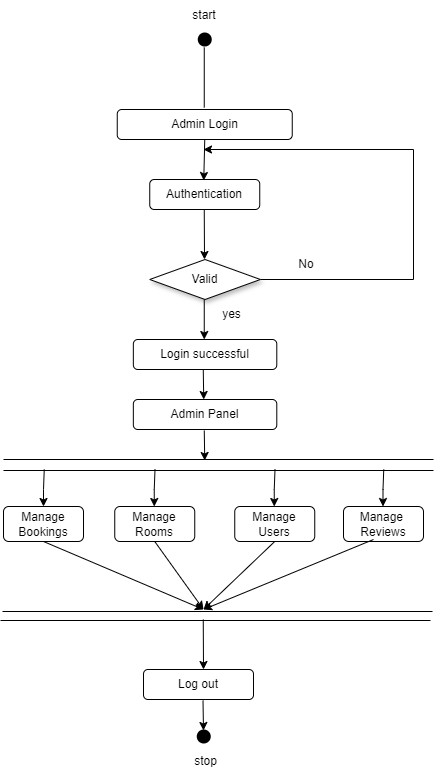

The diagram above was exported from draw.io. Its source (the exported page's mxGraphModel, read from the mxfile embedded in the PNG):
<mxGraphModel dx="1434" dy="780" grid="1" gridSize="10" guides="1" tooltips="1" connect="1" arrows="1" fold="1" page="1" pageScale="1" pageWidth="827" pageHeight="1169" math="0" shadow="0">
  <root>
    <mxCell id="0" />
    <mxCell id="1" parent="0" />
    <mxCell id="g1F0s7UffH03xZeNktn9-2" value="" style="shape=waypoint;sketch=0;fillStyle=solid;size=6;pointerEvents=1;points=[];fillColor=none;resizable=0;rotatable=0;perimeter=centerPerimeter;snapToPoint=1;strokeWidth=5;" parent="1" vertex="1">
      <mxGeometry x="241.25" y="90" width="20" height="20" as="geometry" />
    </mxCell>
    <mxCell id="g1F0s7UffH03xZeNktn9-3" value="start" style="text;html=1;align=center;verticalAlign=middle;whiteSpace=wrap;rounded=0;" parent="1" vertex="1">
      <mxGeometry x="221.25" y="61" width="60" height="30" as="geometry" />
    </mxCell>
    <mxCell id="g1F0s7UffH03xZeNktn9-4" value="" style="endArrow=none;html=1;rounded=0;" parent="1" edge="1">
      <mxGeometry width="50" height="50" relative="1" as="geometry">
        <mxPoint x="250.75" y="168" as="sourcePoint" />
        <mxPoint x="250.75" y="108" as="targetPoint" />
      </mxGeometry>
    </mxCell>
    <mxCell id="g1F0s7UffH03xZeNktn9-5" value="Admin Login" style="rounded=1;whiteSpace=wrap;html=1;" parent="1" vertex="1">
      <mxGeometry x="163.75" y="170" width="175" height="30" as="geometry" />
    </mxCell>
    <mxCell id="g1F0s7UffH03xZeNktn9-14" value="&lt;font face=&quot;Helvetica&quot;&gt;&lt;span style=&quot;font-size: 12px;&quot;&gt;Valid&lt;/span&gt;&lt;/font&gt;" style="rhombus;whiteSpace=wrap;html=1;rounded=0;shadow=1;labelBackgroundColor=none;strokeWidth=1;fontFamily=Verdana;fontSize=8;align=center;" parent="1" vertex="1">
      <mxGeometry x="196.25" y="320" width="110.62" height="40" as="geometry" />
    </mxCell>
    <mxCell id="g1F0s7UffH03xZeNktn9-15" value="Authentication" style="rounded=1;whiteSpace=wrap;html=1;" parent="1" vertex="1">
      <mxGeometry x="196.25" y="240" width="110" height="30" as="geometry" />
    </mxCell>
    <mxCell id="g1F0s7UffH03xZeNktn9-16" value="No" style="text;html=1;align=center;verticalAlign=middle;whiteSpace=wrap;rounded=0;" parent="1" vertex="1">
      <mxGeometry x="322.98" y="310" width="60" height="30" as="geometry" />
    </mxCell>
    <mxCell id="g1F0s7UffH03xZeNktn9-19" value="" style="endArrow=classic;html=1;rounded=0;exitX=0.5;exitY=1;exitDx=0;exitDy=0;entryX=0.5;entryY=0;entryDx=0;entryDy=0;" parent="1" edge="1">
      <mxGeometry width="50" height="50" relative="1" as="geometry">
        <mxPoint x="251.25" y="200" as="sourcePoint" />
        <mxPoint x="250.25" y="241" as="targetPoint" />
      </mxGeometry>
    </mxCell>
    <mxCell id="g1F0s7UffH03xZeNktn9-20" value="" style="endArrow=classic;html=1;rounded=0;exitX=0.5;exitY=1;exitDx=0;exitDy=0;" parent="1" edge="1">
      <mxGeometry width="50" height="50" relative="1" as="geometry">
        <mxPoint x="250.75" y="270" as="sourcePoint" />
        <mxPoint x="251" y="320" as="targetPoint" />
      </mxGeometry>
    </mxCell>
    <mxCell id="g1F0s7UffH03xZeNktn9-21" value="" style="endArrow=classic;html=1;rounded=0;exitX=0.5;exitY=1;exitDx=0;exitDy=0;entryX=0.5;entryY=0;entryDx=0;entryDy=0;" parent="1" edge="1">
      <mxGeometry width="50" height="50" relative="1" as="geometry">
        <mxPoint x="250.75" y="360" as="sourcePoint" />
        <mxPoint x="250.75" y="400" as="targetPoint" />
      </mxGeometry>
    </mxCell>
    <mxCell id="g1F0s7UffH03xZeNktn9-22" value="Login successful" style="rounded=1;whiteSpace=wrap;html=1;" parent="1" vertex="1">
      <mxGeometry x="179.84" y="400" width="143.45" height="30" as="geometry" />
    </mxCell>
    <mxCell id="g1F0s7UffH03xZeNktn9-23" value="Admin Panel" style="rounded=1;whiteSpace=wrap;html=1;" parent="1" vertex="1">
      <mxGeometry x="179.84" y="460" width="143.45" height="30" as="geometry" />
    </mxCell>
    <mxCell id="g1F0s7UffH03xZeNktn9-24" value="" style="endArrow=classic;html=1;rounded=0;exitX=0.5;exitY=1;exitDx=0;exitDy=0;" parent="1" edge="1">
      <mxGeometry width="50" height="50" relative="1" as="geometry">
        <mxPoint x="249.75" y="430" as="sourcePoint" />
        <mxPoint x="250.25" y="460" as="targetPoint" />
      </mxGeometry>
    </mxCell>
    <mxCell id="g1F0s7UffH03xZeNktn9-26" value="Log out" style="rounded=1;whiteSpace=wrap;html=1;" parent="1" vertex="1">
      <mxGeometry x="190" y="730" width="110" height="30" as="geometry" />
    </mxCell>
    <mxCell id="g1F0s7UffH03xZeNktn9-27" value="" style="endArrow=classic;html=1;rounded=0;exitX=0.5;exitY=1;exitDx=0;exitDy=0;" parent="1" edge="1">
      <mxGeometry width="50" height="50" relative="1" as="geometry">
        <mxPoint x="249.5" y="761" as="sourcePoint" />
        <mxPoint x="250" y="791" as="targetPoint" />
      </mxGeometry>
    </mxCell>
    <mxCell id="g1F0s7UffH03xZeNktn9-28" value="" style="shape=waypoint;sketch=0;fillStyle=solid;size=6;pointerEvents=1;points=[];fillColor=none;resizable=0;rotatable=0;perimeter=centerPerimeter;snapToPoint=1;perimeterSpacing=6;strokeWidth=5;" parent="1" vertex="1">
      <mxGeometry x="240.25" y="787" width="20" height="20" as="geometry" />
    </mxCell>
    <mxCell id="g1F0s7UffH03xZeNktn9-29" style="edgeStyle=orthogonalEdgeStyle;rounded=0;orthogonalLoop=1;jettySize=auto;html=1;entryX=0;entryY=0.35;entryDx=0;entryDy=0;entryPerimeter=0;" parent="1" source="g1F0s7UffH03xZeNktn9-2" target="g1F0s7UffH03xZeNktn9-2" edge="1">
      <mxGeometry relative="1" as="geometry" />
    </mxCell>
    <mxCell id="g1F0s7UffH03xZeNktn9-34" value="yes" style="text;html=1;align=center;verticalAlign=middle;resizable=0;points=[];autosize=1;strokeColor=none;fillColor=none;" parent="1" vertex="1">
      <mxGeometry x="257.5" y="360" width="40" height="30" as="geometry" />
    </mxCell>
    <mxCell id="g1F0s7UffH03xZeNktn9-43" value="" style="endArrow=classic;html=1;rounded=0;exitX=0.5;exitY=1;exitDx=0;exitDy=0;" parent="1" edge="1">
      <mxGeometry width="50" height="50" relative="1" as="geometry">
        <mxPoint x="306.87" y="340" as="sourcePoint" />
        <mxPoint x="250" y="210" as="targetPoint" />
        <Array as="points">
          <mxPoint x="460" y="340" />
          <mxPoint x="460" y="210" />
        </Array>
      </mxGeometry>
    </mxCell>
    <mxCell id="g1F0s7UffH03xZeNktn9-45" value="" style="endArrow=classic;html=1;rounded=0;exitX=0.5;exitY=1;exitDx=0;exitDy=0;" parent="1" edge="1">
      <mxGeometry width="50" height="50" relative="1" as="geometry">
        <mxPoint x="250.75" y="491" as="sourcePoint" />
        <mxPoint x="251.25" y="521" as="targetPoint" />
      </mxGeometry>
    </mxCell>
    <mxCell id="g1F0s7UffH03xZeNktn9-51" value="" style="endArrow=none;html=1;rounded=0;" parent="1" edge="1">
      <mxGeometry width="50" height="50" relative="1" as="geometry">
        <mxPoint x="50" y="520" as="sourcePoint" />
        <mxPoint x="480" y="520" as="targetPoint" />
      </mxGeometry>
    </mxCell>
    <mxCell id="g1F0s7UffH03xZeNktn9-52" value="" style="endArrow=none;html=1;rounded=0;" parent="1" edge="1">
      <mxGeometry width="50" height="50" relative="1" as="geometry">
        <mxPoint x="50" y="531" as="sourcePoint" />
        <mxPoint x="480" y="531" as="targetPoint" />
      </mxGeometry>
    </mxCell>
    <mxCell id="g1F0s7UffH03xZeNktn9-53" value="" style="endArrow=none;html=1;rounded=0;" parent="1" edge="1">
      <mxGeometry width="50" height="50" relative="1" as="geometry">
        <mxPoint x="47" y="681" as="sourcePoint" />
        <mxPoint x="477" y="681" as="targetPoint" />
      </mxGeometry>
    </mxCell>
    <mxCell id="g1F0s7UffH03xZeNktn9-54" value="" style="endArrow=classic;html=1;rounded=0;exitX=0.5;exitY=1;exitDx=0;exitDy=0;" parent="1" edge="1">
      <mxGeometry width="50" height="50" relative="1" as="geometry">
        <mxPoint x="249.75" y="680" as="sourcePoint" />
        <mxPoint x="250" y="730" as="targetPoint" />
      </mxGeometry>
    </mxCell>
    <mxCell id="g1F0s7UffH03xZeNktn9-55" value="" style="endArrow=none;html=1;rounded=0;" parent="1" edge="1">
      <mxGeometry width="50" height="50" relative="1" as="geometry">
        <mxPoint x="49" y="672" as="sourcePoint" />
        <mxPoint x="479" y="672" as="targetPoint" />
      </mxGeometry>
    </mxCell>
    <mxCell id="g1F0s7UffH03xZeNktn9-57" value="Manage Rooms" style="rounded=1;whiteSpace=wrap;html=1;" parent="1" vertex="1">
      <mxGeometry x="161.25" y="567" width="80" height="35" as="geometry" />
    </mxCell>
    <mxCell id="g1F0s7UffH03xZeNktn9-58" value="Manage Users" style="rounded=1;whiteSpace=wrap;html=1;" parent="1" vertex="1">
      <mxGeometry x="281.25" y="567" width="80" height="35" as="geometry" />
    </mxCell>
    <mxCell id="g1F0s7UffH03xZeNktn9-59" value="Manage Bookings" style="rounded=1;whiteSpace=wrap;html=1;" parent="1" vertex="1">
      <mxGeometry x="50" y="567" width="80" height="35" as="geometry" />
    </mxCell>
    <mxCell id="g1F0s7UffH03xZeNktn9-60" value="Manage&amp;nbsp;&lt;div style=&quot;text-align: center;&quot;&gt;&lt;span style=&quot;text-align: start;&quot;&gt;Reviews&lt;/span&gt;&lt;span style=&quot;color: rgba(0, 0, 0, 0); font-family: monospace; font-size: 0px; text-align: start; text-wrap: nowrap;&quot;&gt;%3CmxGraphModel%3E%3Croot%3E%3CmxCell%20id%3D%220%22%2F%3E%3CmxCell%20id%3D%221%22%20parent%3D%220%22%2F%3E%3CmxCell%20id%3D%222%22%20value%3D%22Manage%20Rooms%22%20style%3D%22rounded%3D1%3BwhiteSpace%3Dwrap%3Bhtml%3D1%3B%22%20vertex%3D%221%22%20parent%3D%221%22%3E%3CmxGeometry%20x%3D%22270%22%20y%3D%22585%22%20width%3D%2280%22%20height%3D%2235%22%20as%3D%22geometry%22%2F%3E%3C%2FmxCell%3E%3C%2Froot%3E%3C%2FmxGraphMod&lt;/span&gt;&lt;/div&gt;" style="rounded=1;whiteSpace=wrap;html=1;" parent="1" vertex="1">
      <mxGeometry x="390" y="567" width="80" height="35" as="geometry" />
    </mxCell>
    <mxCell id="g1F0s7UffH03xZeNktn9-64" value="" style="endArrow=classic;html=1;rounded=0;exitX=0.5;exitY=1;exitDx=0;exitDy=0;entryX=0.5;entryY=0;entryDx=0;entryDy=0;" parent="1" target="g1F0s7UffH03xZeNktn9-59" edge="1">
      <mxGeometry width="50" height="50" relative="1" as="geometry">
        <mxPoint x="90.75" y="530" as="sourcePoint" />
        <mxPoint x="91" y="560" as="targetPoint" />
        <Array as="points">
          <mxPoint x="90" y="550" />
        </Array>
      </mxGeometry>
    </mxCell>
    <mxCell id="g1F0s7UffH03xZeNktn9-66" value="" style="endArrow=classic;html=1;rounded=0;exitX=0.5;exitY=1;exitDx=0;exitDy=0;entryX=0.5;entryY=0;entryDx=0;entryDy=0;" parent="1" edge="1">
      <mxGeometry width="50" height="50" relative="1" as="geometry">
        <mxPoint x="201.5" y="530" as="sourcePoint" />
        <mxPoint x="200.75" y="567" as="targetPoint" />
        <Array as="points">
          <mxPoint x="200.75" y="550" />
        </Array>
      </mxGeometry>
    </mxCell>
    <mxCell id="g1F0s7UffH03xZeNktn9-67" value="" style="endArrow=classic;html=1;rounded=0;exitX=0.5;exitY=1;exitDx=0;exitDy=0;entryX=0.5;entryY=0;entryDx=0;entryDy=0;" parent="1" edge="1">
      <mxGeometry width="50" height="50" relative="1" as="geometry">
        <mxPoint x="321.5" y="530" as="sourcePoint" />
        <mxPoint x="320.75" y="567" as="targetPoint" />
        <Array as="points">
          <mxPoint x="320.75" y="550" />
        </Array>
      </mxGeometry>
    </mxCell>
    <mxCell id="g1F0s7UffH03xZeNktn9-68" value="" style="endArrow=classic;html=1;rounded=0;exitX=0.5;exitY=1;exitDx=0;exitDy=0;entryX=0.5;entryY=0;entryDx=0;entryDy=0;" parent="1" edge="1">
      <mxGeometry width="50" height="50" relative="1" as="geometry">
        <mxPoint x="430.25" y="530" as="sourcePoint" />
        <mxPoint x="429.5" y="567" as="targetPoint" />
        <Array as="points">
          <mxPoint x="429.5" y="550" />
        </Array>
      </mxGeometry>
    </mxCell>
    <mxCell id="g1F0s7UffH03xZeNktn9-69" value="" style="endArrow=classic;html=1;rounded=0;" parent="1" edge="1">
      <mxGeometry width="50" height="50" relative="1" as="geometry">
        <mxPoint x="90" y="602" as="sourcePoint" />
        <mxPoint x="250" y="670" as="targetPoint" />
      </mxGeometry>
    </mxCell>
    <mxCell id="g1F0s7UffH03xZeNktn9-70" value="" style="endArrow=classic;html=1;rounded=0;exitX=0.5;exitY=1;exitDx=0;exitDy=0;" parent="1" source="g1F0s7UffH03xZeNktn9-57" edge="1">
      <mxGeometry width="50" height="50" relative="1" as="geometry">
        <mxPoint x="100" y="612" as="sourcePoint" />
        <mxPoint x="250" y="670" as="targetPoint" />
      </mxGeometry>
    </mxCell>
    <mxCell id="g1F0s7UffH03xZeNktn9-71" value="" style="endArrow=classic;html=1;rounded=0;exitX=0.5;exitY=1;exitDx=0;exitDy=0;" parent="1" source="g1F0s7UffH03xZeNktn9-58" edge="1">
      <mxGeometry width="50" height="50" relative="1" as="geometry">
        <mxPoint x="110" y="622" as="sourcePoint" />
        <mxPoint x="250" y="670" as="targetPoint" />
      </mxGeometry>
    </mxCell>
    <mxCell id="g1F0s7UffH03xZeNktn9-72" value="" style="endArrow=classic;html=1;rounded=0;exitX=0.375;exitY=0.943;exitDx=0;exitDy=0;exitPerimeter=0;" parent="1" source="g1F0s7UffH03xZeNktn9-60" edge="1">
      <mxGeometry width="50" height="50" relative="1" as="geometry">
        <mxPoint x="120" y="632" as="sourcePoint" />
        <mxPoint x="250" y="670" as="targetPoint" />
      </mxGeometry>
    </mxCell>
    <mxCell id="g1F0s7UffH03xZeNktn9-73" value="stop" style="text;html=1;align=center;verticalAlign=middle;resizable=0;points=[];autosize=1;strokeColor=none;fillColor=none;" parent="1" vertex="1">
      <mxGeometry x="226.56" y="807" width="50" height="30" as="geometry" />
    </mxCell>
  </root>
</mxGraphModel>